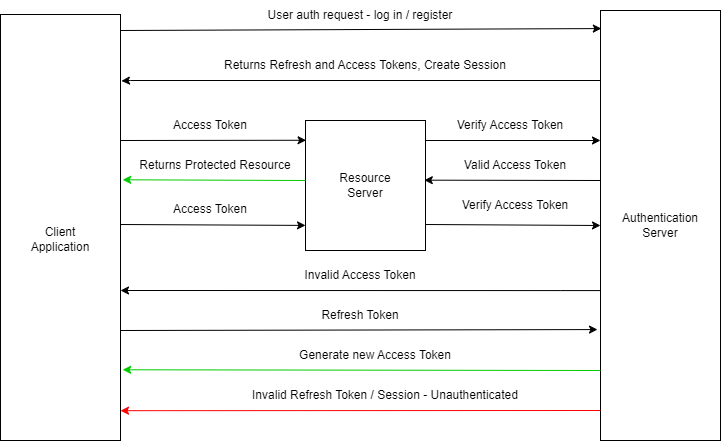

The diagram above was exported from draw.io. Its source (the exported page's mxGraphModel, read from the mxfile embedded in the PNG):
<mxGraphModel dx="1195" dy="622" grid="1" gridSize="10" guides="1" tooltips="1" connect="1" arrows="1" fold="1" page="1" pageScale="1" pageWidth="1169" pageHeight="827" math="0" shadow="0">
  <root>
    <mxCell id="0" />
    <mxCell id="1" parent="0" />
    <mxCell id="Ky4iVD_i7nfWKJdhhckq-1" value="" style="rounded=0;whiteSpace=wrap;html=1;" vertex="1" parent="1">
      <mxGeometry x="40" y="174" width="120" height="426" as="geometry" />
    </mxCell>
    <mxCell id="Ky4iVD_i7nfWKJdhhckq-2" value="Client&lt;div&gt;Application&lt;/div&gt;" style="text;strokeColor=none;align=center;fillColor=none;html=1;verticalAlign=middle;whiteSpace=wrap;rounded=0;" vertex="1" parent="1">
      <mxGeometry x="40" y="384" width="120" height="30" as="geometry" />
    </mxCell>
    <mxCell id="Ky4iVD_i7nfWKJdhhckq-3" value="" style="rounded=0;whiteSpace=wrap;html=1;" vertex="1" parent="1">
      <mxGeometry x="640" y="170" width="120" height="430" as="geometry" />
    </mxCell>
    <mxCell id="Ky4iVD_i7nfWKJdhhckq-4" value="" style="endArrow=classic;html=1;rounded=0;entryX=0.007;entryY=0.042;entryDx=0;entryDy=0;entryPerimeter=0;" edge="1" parent="1" target="Ky4iVD_i7nfWKJdhhckq-3">
      <mxGeometry width="50" height="50" relative="1" as="geometry">
        <mxPoint x="160" y="190" as="sourcePoint" />
        <mxPoint x="230" y="190" as="targetPoint" />
      </mxGeometry>
    </mxCell>
    <mxCell id="Ky4iVD_i7nfWKJdhhckq-5" value="User auth request - log in / register" style="text;strokeColor=none;align=center;fillColor=none;html=1;verticalAlign=middle;whiteSpace=wrap;rounded=0;" vertex="1" parent="1">
      <mxGeometry x="170" y="160" width="460" height="30" as="geometry" />
    </mxCell>
    <mxCell id="Ky4iVD_i7nfWKJdhhckq-6" value="" style="endArrow=classic;html=1;rounded=0;entryX=1.008;entryY=0.156;entryDx=0;entryDy=0;entryPerimeter=0;" edge="1" parent="1" target="Ky4iVD_i7nfWKJdhhckq-1">
      <mxGeometry width="50" height="50" relative="1" as="geometry">
        <mxPoint x="640" y="240" as="sourcePoint" />
        <mxPoint x="580" y="240" as="targetPoint" />
        <Array as="points">
          <mxPoint x="170" y="240" />
        </Array>
      </mxGeometry>
    </mxCell>
    <mxCell id="Ky4iVD_i7nfWKJdhhckq-7" value="Returns Refresh and Access Tokens, Create Session" style="text;strokeColor=none;align=center;fillColor=none;html=1;verticalAlign=middle;whiteSpace=wrap;rounded=0;" vertex="1" parent="1">
      <mxGeometry x="170" y="210" width="470" height="30" as="geometry" />
    </mxCell>
    <mxCell id="Ky4iVD_i7nfWKJdhhckq-8" value="" style="rounded=0;whiteSpace=wrap;html=1;" vertex="1" parent="1">
      <mxGeometry x="345" y="280" width="120" height="130" as="geometry" />
    </mxCell>
    <mxCell id="Ky4iVD_i7nfWKJdhhckq-9" value="" style="endArrow=classic;html=1;rounded=0;entryX=0.005;entryY=0.152;entryDx=0;entryDy=0;entryPerimeter=0;" edge="1" parent="1" target="Ky4iVD_i7nfWKJdhhckq-8">
      <mxGeometry width="50" height="50" relative="1" as="geometry">
        <mxPoint x="160" y="300" as="sourcePoint" />
        <mxPoint x="340" y="300" as="targetPoint" />
      </mxGeometry>
    </mxCell>
    <mxCell id="Ky4iVD_i7nfWKJdhhckq-10" value="Access Token" style="text;strokeColor=none;align=center;fillColor=none;html=1;verticalAlign=middle;whiteSpace=wrap;rounded=0;" vertex="1" parent="1">
      <mxGeometry x="170" y="270" width="160" height="30" as="geometry" />
    </mxCell>
    <mxCell id="Ky4iVD_i7nfWKJdhhckq-12" value="" style="endArrow=classic;html=1;rounded=0;" edge="1" parent="1">
      <mxGeometry width="50" height="50" relative="1" as="geometry">
        <mxPoint x="465" y="300" as="sourcePoint" />
        <mxPoint x="640" y="300" as="targetPoint" />
      </mxGeometry>
    </mxCell>
    <mxCell id="Ky4iVD_i7nfWKJdhhckq-13" value="" style="endArrow=classic;html=1;rounded=0;entryX=0.99;entryY=0.459;entryDx=0;entryDy=0;entryPerimeter=0;" edge="1" parent="1" target="Ky4iVD_i7nfWKJdhhckq-8">
      <mxGeometry width="50" height="50" relative="1" as="geometry">
        <mxPoint x="640" y="340" as="sourcePoint" />
        <mxPoint x="470" y="340" as="targetPoint" />
      </mxGeometry>
    </mxCell>
    <mxCell id="Ky4iVD_i7nfWKJdhhckq-14" value="" style="endArrow=classic;html=1;rounded=0;entryX=1.018;entryY=0.388;entryDx=0;entryDy=0;strokeColor=#00CC00;entryPerimeter=0;" edge="1" parent="1" target="Ky4iVD_i7nfWKJdhhckq-1">
      <mxGeometry width="50" height="50" relative="1" as="geometry">
        <mxPoint x="345" y="340" as="sourcePoint" />
        <mxPoint x="275" y="340" as="targetPoint" />
      </mxGeometry>
    </mxCell>
    <mxCell id="Ky4iVD_i7nfWKJdhhckq-15" value="Verify Access Token" style="text;strokeColor=none;align=center;fillColor=none;html=1;verticalAlign=middle;whiteSpace=wrap;rounded=0;" vertex="1" parent="1">
      <mxGeometry x="470" y="270" width="160" height="30" as="geometry" />
    </mxCell>
    <mxCell id="Ky4iVD_i7nfWKJdhhckq-16" value="Valid Access Token" style="text;strokeColor=none;align=center;fillColor=none;html=1;verticalAlign=middle;whiteSpace=wrap;rounded=0;" vertex="1" parent="1">
      <mxGeometry x="470" y="310" width="170" height="30" as="geometry" />
    </mxCell>
    <mxCell id="Ky4iVD_i7nfWKJdhhckq-17" value="Returns Protected Resource" style="text;strokeColor=none;align=center;fillColor=none;html=1;verticalAlign=middle;whiteSpace=wrap;rounded=0;" vertex="1" parent="1">
      <mxGeometry x="170" y="310" width="170" height="30" as="geometry" />
    </mxCell>
    <mxCell id="Ky4iVD_i7nfWKJdhhckq-18" value="" style="endArrow=classic;html=1;rounded=0;entryX=0;entryY=0.807;entryDx=0;entryDy=0;entryPerimeter=0;" edge="1" parent="1" target="Ky4iVD_i7nfWKJdhhckq-8">
      <mxGeometry width="50" height="50" relative="1" as="geometry">
        <mxPoint x="160" y="384" as="sourcePoint" />
        <mxPoint x="340" y="384" as="targetPoint" />
      </mxGeometry>
    </mxCell>
    <mxCell id="Ky4iVD_i7nfWKJdhhckq-19" value="" style="endArrow=classic;html=1;rounded=0;entryX=0;entryY=0.5;entryDx=0;entryDy=0;" edge="1" parent="1" target="Ky4iVD_i7nfWKJdhhckq-3">
      <mxGeometry width="50" height="50" relative="1" as="geometry">
        <mxPoint x="465" y="384" as="sourcePoint" />
        <mxPoint x="630" y="384" as="targetPoint" />
      </mxGeometry>
    </mxCell>
    <mxCell id="Ky4iVD_i7nfWKJdhhckq-20" value="Access Token" style="text;strokeColor=none;align=center;fillColor=none;html=1;verticalAlign=middle;whiteSpace=wrap;rounded=0;" vertex="1" parent="1">
      <mxGeometry x="170" y="354" width="160" height="30" as="geometry" />
    </mxCell>
    <mxCell id="Ky4iVD_i7nfWKJdhhckq-21" value="Verify Access Token" style="text;strokeColor=none;align=center;fillColor=none;html=1;verticalAlign=middle;whiteSpace=wrap;rounded=0;" vertex="1" parent="1">
      <mxGeometry x="475" y="350" width="160" height="30" as="geometry" />
    </mxCell>
    <mxCell id="Ky4iVD_i7nfWKJdhhckq-22" value="" style="endArrow=classic;html=1;rounded=0;entryX=1;entryY=0.554;entryDx=0;entryDy=0;entryPerimeter=0;" edge="1" parent="1">
      <mxGeometry width="50" height="50" relative="1" as="geometry">
        <mxPoint x="640" y="450.08" as="sourcePoint" />
        <mxPoint x="160" y="450.00000000000006" as="targetPoint" />
        <Array as="points">
          <mxPoint x="600" y="450.08" />
        </Array>
      </mxGeometry>
    </mxCell>
    <mxCell id="Ky4iVD_i7nfWKJdhhckq-23" value="Invalid Access Token" style="text;strokeColor=none;align=center;fillColor=none;html=1;verticalAlign=middle;whiteSpace=wrap;rounded=0;" vertex="1" parent="1">
      <mxGeometry x="180" y="420" width="440" height="30" as="geometry" />
    </mxCell>
    <mxCell id="Ky4iVD_i7nfWKJdhhckq-24" value="" style="endArrow=classic;html=1;rounded=0;entryX=-0.025;entryY=0.742;entryDx=0;entryDy=0;entryPerimeter=0;" edge="1" parent="1" target="Ky4iVD_i7nfWKJdhhckq-3">
      <mxGeometry width="50" height="50" relative="1" as="geometry">
        <mxPoint x="160" y="490" as="sourcePoint" />
        <mxPoint x="630" y="490" as="targetPoint" />
      </mxGeometry>
    </mxCell>
    <mxCell id="Ky4iVD_i7nfWKJdhhckq-25" value="Refresh Token" style="text;strokeColor=none;align=center;fillColor=none;html=1;verticalAlign=middle;whiteSpace=wrap;rounded=0;" vertex="1" parent="1">
      <mxGeometry x="330" y="460" width="140" height="30" as="geometry" />
    </mxCell>
    <mxCell id="Ky4iVD_i7nfWKJdhhckq-26" value="" style="endArrow=classic;html=1;rounded=0;strokeColor=#00CC00;entryX=1.018;entryY=0.834;entryDx=0;entryDy=0;entryPerimeter=0;" edge="1" parent="1" target="Ky4iVD_i7nfWKJdhhckq-1">
      <mxGeometry width="50" height="50" relative="1" as="geometry">
        <mxPoint x="640" y="530" as="sourcePoint" />
        <mxPoint x="170" y="530" as="targetPoint" />
      </mxGeometry>
    </mxCell>
    <mxCell id="Ky4iVD_i7nfWKJdhhckq-27" value="Generate new Access Token" style="text;strokeColor=none;align=center;fillColor=none;html=1;verticalAlign=middle;whiteSpace=wrap;rounded=0;" vertex="1" parent="1">
      <mxGeometry x="250" y="500" width="330" height="30" as="geometry" />
    </mxCell>
    <mxCell id="Ky4iVD_i7nfWKJdhhckq-28" value="" style="endArrow=classic;html=1;rounded=0;strokeColor=#FF0000;entryX=1;entryY=0.93;entryDx=0;entryDy=0;entryPerimeter=0;" edge="1" parent="1" target="Ky4iVD_i7nfWKJdhhckq-1">
      <mxGeometry width="50" height="50" relative="1" as="geometry">
        <mxPoint x="640" y="570" as="sourcePoint" />
        <mxPoint x="170" y="570" as="targetPoint" />
      </mxGeometry>
    </mxCell>
    <mxCell id="Ky4iVD_i7nfWKJdhhckq-29" value="Invalid Refresh Token / Session - Unauthenticated" style="text;strokeColor=none;align=center;fillColor=none;html=1;verticalAlign=middle;whiteSpace=wrap;rounded=0;" vertex="1" parent="1">
      <mxGeometry x="260" y="540" width="330" height="30" as="geometry" />
    </mxCell>
    <mxCell id="Ky4iVD_i7nfWKJdhhckq-30" value="Resource&lt;div&gt;Server&lt;/div&gt;" style="text;strokeColor=none;align=center;fillColor=none;html=1;verticalAlign=middle;whiteSpace=wrap;rounded=0;" vertex="1" parent="1">
      <mxGeometry x="350" y="310" width="110" height="70" as="geometry" />
    </mxCell>
    <mxCell id="Ky4iVD_i7nfWKJdhhckq-31" value="Authentication&lt;div&gt;Server&lt;/div&gt;" style="text;strokeColor=none;align=center;fillColor=none;html=1;verticalAlign=middle;whiteSpace=wrap;rounded=0;" vertex="1" parent="1">
      <mxGeometry x="640" y="340" width="120" height="90" as="geometry" />
    </mxCell>
  </root>
</mxGraphModel>